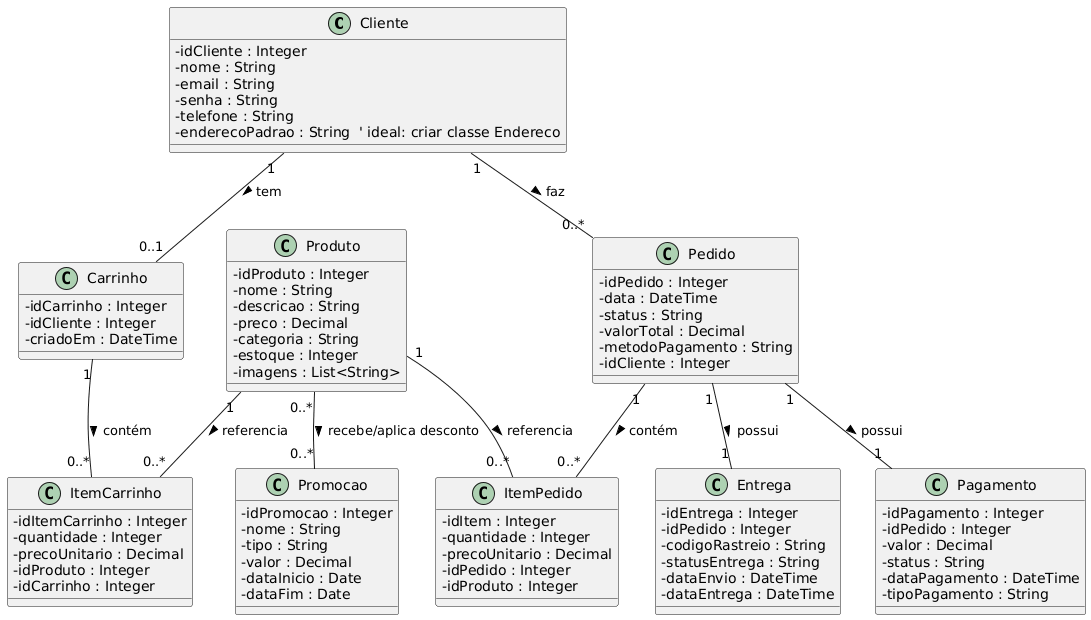

The diagram above was rendered by PlantUML. Its source (embedded in the PNG):
@startuml
skinparam classAttributeIconSize 0

' ================================
' CLASSES PRINCIPAIS
' ================================
class Cliente {
  - idCliente : Integer
  - nome : String
  - email : String
  - senha : String
  - telefone : String
  - enderecoPadrao : String  ' ideal: criar classe Endereco
}

class Produto {
  - idProduto : Integer
  - nome : String
  - descricao : String
  - preco : Decimal
  - categoria : String
  - estoque : Integer
  - imagens : List<String>
}

class Carrinho {
  - idCarrinho : Integer
  - idCliente : Integer
  - criadoEm : DateTime
}

class ItemCarrinho {
  - idItemCarrinho : Integer
  - quantidade : Integer
  - precoUnitario : Decimal
  - idProduto : Integer
  - idCarrinho : Integer
}

class Pedido {
  - idPedido : Integer
  - data : DateTime
  - status : String
  - valorTotal : Decimal
  - metodoPagamento : String
  - idCliente : Integer
}

class ItemPedido {
  - idItem : Integer
  - quantidade : Integer
  - precoUnitario : Decimal
  - idPedido : Integer
  - idProduto : Integer
}

class Pagamento {
  - idPagamento : Integer
  - idPedido : Integer
  - valor : Decimal
  - status : String
  - dataPagamento : DateTime
  - tipoPagamento : String
}

class Entrega {
  - idEntrega : Integer
  - idPedido : Integer
  - codigoRastreio : String
  - statusEntrega : String
  - dataEnvio : DateTime
  - dataEntrega : DateTime
}

class Promocao {
  - idPromocao : Integer
  - nome : String
  - tipo : String
  - valor : Decimal
  - dataInicio : Date
  - dataFim : Date
}

' ================================
' RELACIONAMENTOS
' ================================

Cliente "1" -- "0..*" Pedido : "faz >"
Pedido "1" -- "0..*" ItemPedido : "contém >"
Produto "1" -- "0..*" ItemPedido : "referencia >"

Cliente "1" -- "0..1" Carrinho : "tem >"
Carrinho "1" -- "0..*" ItemCarrinho : "contém >"
Produto "1" -- "0..*" ItemCarrinho : "referencia >"

Pedido "1" -- "1" Pagamento : "possui >"
Pedido "1" -- "1" Entrega : "possui >"

Produto "0..*" -- "0..*" Promocao : "recebe/aplica desconto >"
@enduml